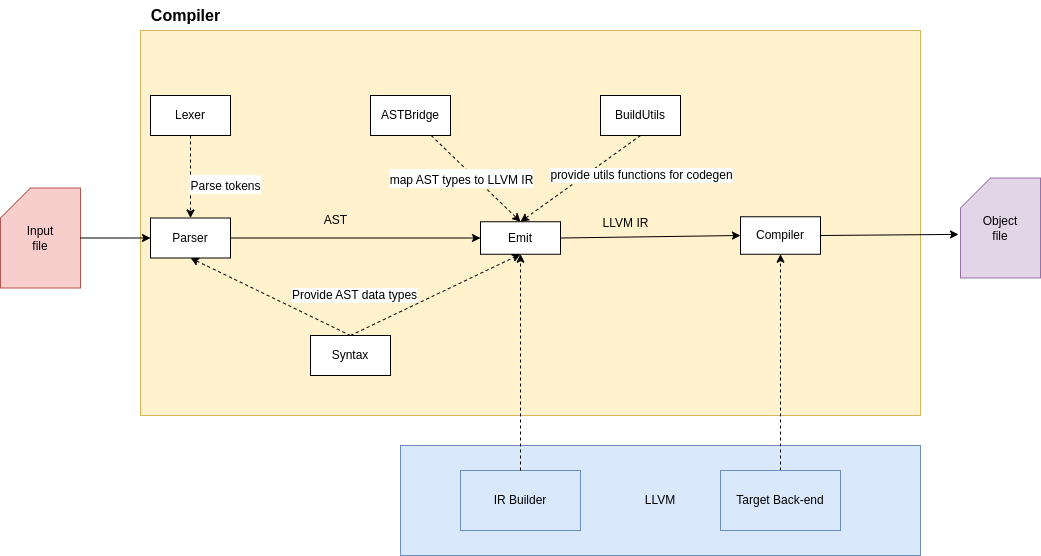

The diagram above was exported from draw.io. Its source (the exported page's mxGraphModel, read from the mxfile embedded in the PNG):
<mxGraphModel dx="1877" dy="611" grid="1" gridSize="10" guides="1" tooltips="1" connect="1" arrows="1" fold="1" page="1" pageScale="1" pageWidth="827" pageHeight="1169" math="0" shadow="0">
  <root>
    <mxCell id="0" />
    <mxCell id="1" parent="0" />
    <mxCell id="YjIkfPT-6SftI8RZ2XhH-6" value="" style="rounded=0;whiteSpace=wrap;html=1;fillColor=#fff2cc;strokeColor=#d6b656;" vertex="1" parent="1">
      <mxGeometry x="-280" y="595" width="780" height="385" as="geometry" />
    </mxCell>
    <mxCell id="1H7pKFxRLMvybTohE0jl-5" value="Input&lt;br&gt;file" style="shape=card;whiteSpace=wrap;html=1;fillColor=#f8cecc;strokeColor=#b85450;" vertex="1" parent="1">
      <mxGeometry x="-420" y="752.5" width="80" height="100" as="geometry" />
    </mxCell>
    <mxCell id="1H7pKFxRLMvybTohE0jl-6" value="" style="endArrow=classic;html=1;rounded=0;exitX=1;exitY=0.5;exitDx=0;exitDy=0;exitPerimeter=0;entryX=0;entryY=0.5;entryDx=0;entryDy=0;" edge="1" parent="1" source="1H7pKFxRLMvybTohE0jl-5" target="YjIkfPT-6SftI8RZ2XhH-8">
      <mxGeometry width="50" height="50" relative="1" as="geometry">
        <mxPoint x="-370" y="820" as="sourcePoint" />
        <mxPoint x="-310" y="780" as="targetPoint" />
      </mxGeometry>
    </mxCell>
    <mxCell id="1H7pKFxRLMvybTohE0jl-7" value="&lt;font size=&quot;1&quot; style=&quot;&quot;&gt;&lt;b style=&quot;font-size: 16px;&quot;&gt;Compiler&lt;/b&gt;&lt;/font&gt;" style="text;html=1;align=center;verticalAlign=middle;resizable=0;points=[];autosize=1;strokeColor=none;fillColor=none;" vertex="1" parent="1">
      <mxGeometry x="-280" y="565" width="90" height="30" as="geometry" />
    </mxCell>
    <mxCell id="YjIkfPT-6SftI8RZ2XhH-8" value="Parser" style="rounded=0;whiteSpace=wrap;html=1;" vertex="1" parent="1">
      <mxGeometry x="-270" y="782.5" width="80" height="40" as="geometry" />
    </mxCell>
    <mxCell id="YjIkfPT-6SftI8RZ2XhH-9" value="" style="endArrow=classic;html=1;rounded=0;exitX=1;exitY=0.5;exitDx=0;exitDy=0;entryX=0;entryY=0.5;entryDx=0;entryDy=0;" edge="1" parent="1" source="YjIkfPT-6SftI8RZ2XhH-8" target="YjIkfPT-6SftI8RZ2XhH-10">
      <mxGeometry width="50" height="50" relative="1" as="geometry">
        <mxPoint x="-80" y="802.5" as="sourcePoint" />
        <mxPoint x="-40" y="802.5" as="targetPoint" />
      </mxGeometry>
    </mxCell>
    <mxCell id="YjIkfPT-6SftI8RZ2XhH-10" value="Emit" style="rounded=0;whiteSpace=wrap;html=1;" vertex="1" parent="1">
      <mxGeometry x="60" y="786.25" width="80" height="32.5" as="geometry" />
    </mxCell>
    <mxCell id="YjIkfPT-6SftI8RZ2XhH-11" value="Compiler" style="rounded=0;whiteSpace=wrap;html=1;" vertex="1" parent="1">
      <mxGeometry x="320" y="781.25" width="80" height="37.5" as="geometry" />
    </mxCell>
    <mxCell id="YjIkfPT-6SftI8RZ2XhH-12" value="" style="endArrow=classic;html=1;rounded=0;exitX=1;exitY=0.5;exitDx=0;exitDy=0;entryX=0;entryY=0.5;entryDx=0;entryDy=0;" edge="1" parent="1" source="YjIkfPT-6SftI8RZ2XhH-10" target="YjIkfPT-6SftI8RZ2XhH-11">
      <mxGeometry width="50" height="50" relative="1" as="geometry">
        <mxPoint x="50" y="812.5" as="sourcePoint" />
        <mxPoint x="130" y="812.5" as="targetPoint" />
      </mxGeometry>
    </mxCell>
    <mxCell id="YjIkfPT-6SftI8RZ2XhH-17" value="AST" style="text;html=1;align=center;verticalAlign=middle;resizable=0;points=[];autosize=1;strokeColor=none;fillColor=none;" vertex="1" parent="1">
      <mxGeometry x="-110" y="770" width="50" height="30" as="geometry" />
    </mxCell>
    <mxCell id="YjIkfPT-6SftI8RZ2XhH-19" value="" style="endArrow=classic;html=1;rounded=0;exitX=1;exitY=0.5;exitDx=0;exitDy=0;entryX=-0.025;entryY=0.564;entryDx=0;entryDy=0;entryPerimeter=0;" edge="1" parent="1" source="YjIkfPT-6SftI8RZ2XhH-11" target="YjIkfPT-6SftI8RZ2XhH-28">
      <mxGeometry width="50" height="50" relative="1" as="geometry">
        <mxPoint x="400" y="802.5" as="sourcePoint" />
        <mxPoint x="560" y="800" as="targetPoint" />
      </mxGeometry>
    </mxCell>
    <mxCell id="YjIkfPT-6SftI8RZ2XhH-20" value="" style="endArrow=classic;html=1;rounded=0;entryX=0.5;entryY=1;entryDx=0;entryDy=0;exitX=0.5;exitY=0;exitDx=0;exitDy=0;dashed=1;" edge="1" parent="1" source="YjIkfPT-6SftI8RZ2XhH-25" target="YjIkfPT-6SftI8RZ2XhH-8">
      <mxGeometry width="50" height="50" relative="1" as="geometry">
        <mxPoint x="-160" y="872.5" as="sourcePoint" />
        <mxPoint x="-140" y="832.5" as="targetPoint" />
      </mxGeometry>
    </mxCell>
    <mxCell id="1H7pKFxRLMvybTohE0jl-12" value="Provide AST data types" style="edgeLabel;html=1;align=center;verticalAlign=middle;resizable=0;points=[];fontSize=12;" vertex="1" connectable="0" parent="YjIkfPT-6SftI8RZ2XhH-20">
      <mxGeometry x="-0.2577" y="-3" relative="1" as="geometry">
        <mxPoint x="62" y="-9" as="offset" />
      </mxGeometry>
    </mxCell>
    <mxCell id="YjIkfPT-6SftI8RZ2XhH-21" value="LLVM IR" style="text;html=1;align=center;verticalAlign=middle;resizable=0;points=[];autosize=1;strokeColor=none;fillColor=none;" vertex="1" parent="1">
      <mxGeometry x="170" y="772.5" width="70" height="30" as="geometry" />
    </mxCell>
    <mxCell id="YjIkfPT-6SftI8RZ2XhH-22" style="rounded=0;orthogonalLoop=1;jettySize=auto;html=1;entryX=0.5;entryY=0;entryDx=0;entryDy=0;dashed=1;" edge="1" parent="1" source="YjIkfPT-6SftI8RZ2XhH-23" target="YjIkfPT-6SftI8RZ2XhH-10">
      <mxGeometry relative="1" as="geometry">
        <mxPoint x="100" y="760" as="targetPoint" />
      </mxGeometry>
    </mxCell>
    <mxCell id="YjIkfPT-6SftI8RZ2XhH-23" value="ASTBridge" style="rounded=0;whiteSpace=wrap;html=1;" vertex="1" parent="1">
      <mxGeometry x="-50" y="660" width="80" height="40" as="geometry" />
    </mxCell>
    <mxCell id="YjIkfPT-6SftI8RZ2XhH-24" value="Lexer" style="rounded=0;whiteSpace=wrap;html=1;" vertex="1" parent="1">
      <mxGeometry x="-270" y="660" width="80" height="40" as="geometry" />
    </mxCell>
    <mxCell id="YjIkfPT-6SftI8RZ2XhH-25" value="Syntax" style="rounded=0;whiteSpace=wrap;html=1;" vertex="1" parent="1">
      <mxGeometry x="-110" y="900" width="80" height="40" as="geometry" />
    </mxCell>
    <mxCell id="YjIkfPT-6SftI8RZ2XhH-26" value="" style="endArrow=classic;html=1;rounded=0;exitX=0.5;exitY=1;exitDx=0;exitDy=0;entryX=0.5;entryY=0;entryDx=0;entryDy=0;dashed=1;" edge="1" parent="1" source="YjIkfPT-6SftI8RZ2XhH-24" target="YjIkfPT-6SftI8RZ2XhH-8">
      <mxGeometry width="50" height="50" relative="1" as="geometry">
        <mxPoint x="-120" y="772.5" as="sourcePoint" />
        <mxPoint x="-70" y="722.5" as="targetPoint" />
      </mxGeometry>
    </mxCell>
    <mxCell id="1H7pKFxRLMvybTohE0jl-8" value="&lt;font style=&quot;font-size: 12px;&quot;&gt;Parse tokens&lt;/font&gt;" style="edgeLabel;html=1;align=center;verticalAlign=middle;resizable=0;points=[];fontSize=16;" vertex="1" connectable="0" parent="YjIkfPT-6SftI8RZ2XhH-26">
      <mxGeometry x="-0.2628" y="-3" relative="1" as="geometry">
        <mxPoint x="37" y="18" as="offset" />
      </mxGeometry>
    </mxCell>
    <mxCell id="YjIkfPT-6SftI8RZ2XhH-27" value="LLVM" style="rounded=0;whiteSpace=wrap;html=1;fillColor=#dae8fc;strokeColor=#6c8ebf;" vertex="1" parent="1">
      <mxGeometry x="-20" y="1010" width="520" height="110" as="geometry" />
    </mxCell>
    <mxCell id="YjIkfPT-6SftI8RZ2XhH-28" value="Object&lt;br&gt;file" style="shape=card;whiteSpace=wrap;html=1;fillColor=#e1d5e7;strokeColor=#9673a6;" vertex="1" parent="1">
      <mxGeometry x="540" y="742.5" width="80" height="100" as="geometry" />
    </mxCell>
    <mxCell id="1H7pKFxRLMvybTohE0jl-9" value="" style="endArrow=classic;html=1;rounded=0;fontSize=12;exitX=0.5;exitY=0;exitDx=0;exitDy=0;dashed=1;entryX=0.5;entryY=1;entryDx=0;entryDy=0;" edge="1" parent="1" source="YjIkfPT-6SftI8RZ2XhH-25" target="YjIkfPT-6SftI8RZ2XhH-10">
      <mxGeometry width="50" height="50" relative="1" as="geometry">
        <mxPoint x="30" y="880" as="sourcePoint" />
        <mxPoint x="80" y="830" as="targetPoint" />
      </mxGeometry>
    </mxCell>
    <mxCell id="YjIkfPT-6SftI8RZ2XhH-31" value="IR Builder" style="rounded=0;whiteSpace=wrap;html=1;fillColor=#dae8fc;strokeColor=#6c8ebf;" vertex="1" parent="1">
      <mxGeometry x="40" y="1035" width="120" height="60" as="geometry" />
    </mxCell>
    <mxCell id="YjIkfPT-6SftI8RZ2XhH-34" style="edgeStyle=orthogonalEdgeStyle;rounded=0;orthogonalLoop=1;jettySize=auto;html=1;dashed=1;" edge="1" parent="1" source="YjIkfPT-6SftI8RZ2XhH-32" target="YjIkfPT-6SftI8RZ2XhH-11">
      <mxGeometry relative="1" as="geometry" />
    </mxCell>
    <mxCell id="YjIkfPT-6SftI8RZ2XhH-32" value="Target Back-end" style="rounded=0;whiteSpace=wrap;html=1;fillColor=#dae8fc;strokeColor=#6c8ebf;" vertex="1" parent="1">
      <mxGeometry x="300" y="1035" width="120" height="60" as="geometry" />
    </mxCell>
    <mxCell id="1H7pKFxRLMvybTohE0jl-10" value="&lt;font style=&quot;font-size: 12px;&quot;&gt;map AST types to LLVM IR&lt;/font&gt;" style="edgeLabel;html=1;align=center;verticalAlign=middle;resizable=0;points=[];fontSize=16;" vertex="1" connectable="0" parent="1">
      <mxGeometry x="40.001102422921804" y="742.4988774486635" as="geometry" />
    </mxCell>
    <mxCell id="1H7pKFxRLMvybTohE0jl-11" value="" style="endArrow=classic;html=1;rounded=0;dashed=1;fontSize=12;entryX=0.5;entryY=1;entryDx=0;entryDy=0;" edge="1" parent="1" source="YjIkfPT-6SftI8RZ2XhH-31" target="YjIkfPT-6SftI8RZ2XhH-10">
      <mxGeometry width="50" height="50" relative="1" as="geometry">
        <mxPoint x="60" y="880" as="sourcePoint" />
        <mxPoint x="110" y="830" as="targetPoint" />
      </mxGeometry>
    </mxCell>
    <mxCell id="YjIkfPT-6SftI8RZ2XhH-36" style="rounded=0;orthogonalLoop=1;jettySize=auto;html=1;entryX=0.5;entryY=0;entryDx=0;entryDy=0;dashed=1;exitX=0.5;exitY=1;exitDx=0;exitDy=0;" edge="1" parent="1" source="YjIkfPT-6SftI8RZ2XhH-35" target="YjIkfPT-6SftI8RZ2XhH-10">
      <mxGeometry relative="1" as="geometry">
        <mxPoint x="230" y="723.75" as="sourcePoint" />
        <mxPoint x="120" y="800" as="targetPoint" />
      </mxGeometry>
    </mxCell>
    <mxCell id="1H7pKFxRLMvybTohE0jl-13" value="provide utils functions for codegen" style="edgeLabel;html=1;align=center;verticalAlign=middle;resizable=0;points=[];fontSize=12;" vertex="1" connectable="0" parent="YjIkfPT-6SftI8RZ2XhH-36">
      <mxGeometry x="-0.3983" y="-3" relative="1" as="geometry">
        <mxPoint x="38" y="16" as="offset" />
      </mxGeometry>
    </mxCell>
    <mxCell id="YjIkfPT-6SftI8RZ2XhH-35" value="BuildUtils" style="rounded=0;whiteSpace=wrap;html=1;" vertex="1" parent="1">
      <mxGeometry x="180" y="660" width="80" height="40" as="geometry" />
    </mxCell>
  </root>
</mxGraphModel>